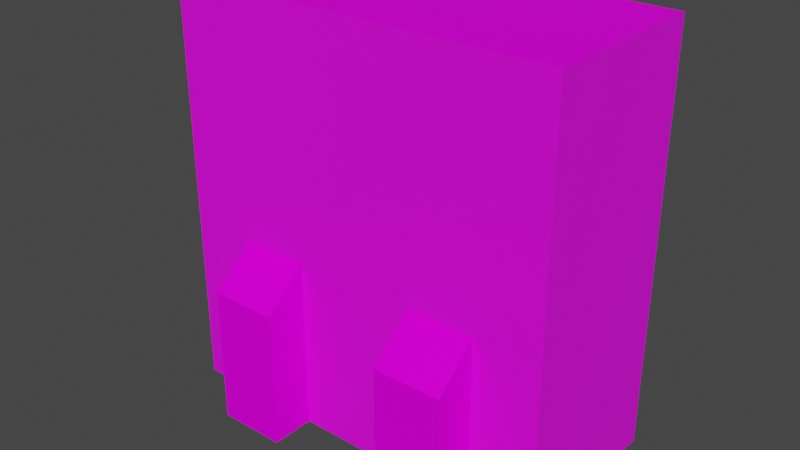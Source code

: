 # Source: CraneGame01.blend  (saved by Blender 4.2.66; exported with 4.5.12 LTS)
import bpy
from mathutils import Matrix  # noqa: F401  (used for matrix-valued properties, if any)

bpy.ops.wm.read_factory_settings(use_empty=True)
scene = bpy.context.scene
scene.name = 'Scene'

# ---- collections
col_collection = bpy.data.collections.new('Collection'); scene.collection.children.link(col_collection)

# ---- images (referenced by path relative to the original .blend; pixels are not part of the script)
import os
ASSET_DIR = os.environ.get("B2B_ASSET_DIR", "")  # directory of the original .blend (textures are referenced by path, not embedded)
HERE = os.path.dirname(os.path.abspath(__file__))  # packed textures are extracted next to this script under _unpacked/

def load_image(name, relpath, width, height, colorspace="sRGB"):
    """Load a texture the original file referenced (path relative to the .blend, or extracted next to this script)."""
    p = next((c for c in (os.path.join(HERE, relpath), os.path.join(ASSET_DIR, relpath)) if relpath and os.path.exists(c)), "")
    if p:
        img = bpy.data.images.load(p, check_existing=True)
        img.name = name
    else:  # same state as the original file: an image datablock whose file is absent (Cycles renders it pink)
        img = bpy.data.images.new(name, width, height)
        img.source = "FILE"
        img.filepath = "//" + (relpath or name)
    img.colorspace_settings.name = colorspace
    return img
img_cranegame01_a_png = load_image('CraneGame01_a.png', 'CraneGame01_a.png', 1024, 1024, 'sRGB')

# ---- materials (node trees are filled in below, after node groups)
mat_primary = bpy.data.materials.new('Primary')
mat_primary.alpha_threshold = 0.0
mat_primary.use_transparent_shadow = False
mat_primary.roughness = 0.5
mat_primary.line_color = (0.0, 0.0, 0.0, 1.0)
mat_glas = bpy.data.materials.new('Glas')
mat_glas.use_transparent_shadow = False

# ---- material node trees
mat_primary.use_nodes = True; mat_primary.node_tree.nodes.clear()
_N = mat_primary.node_tree.nodes; _L = mat_primary.node_tree.links
n0 = _N.new('ShaderNodeOutputMaterial'); n0.name = 'Material Output'; n0.location = (300, 300)
n1 = _N.new('ShaderNodeBsdfPrincipled'); n1.name = 'Principled BSDF'; n1.location = (10, 300)
n1.distribution = 'GGX'
n1.subsurface_method = 'RANDOM_WALK_SKIN'
n1.inputs[3].default_value = 1.45
n1.inputs[13].default_value = 0.05
n1.inputs[27].default_value = (0.0, 0.0, 0.0, 1.0)
n1.inputs[28].default_value = 1.0
n2 = _N.new('ShaderNodeTexImage'); n2.name = 'Image Texture'; n2.location = (-280, 280)
n2.image = img_cranegame01_a_png
n2.interpolation = 'Closest'
_L.new(n1.outputs[0], n0.inputs[0])
_L.new(n2.outputs[0], n1.inputs[0])
n0.is_active_output = True
mat_glas.use_nodes = True; mat_glas.node_tree.nodes.clear()
_N = mat_glas.node_tree.nodes; _L = mat_glas.node_tree.links
n0 = _N.new('ShaderNodeBsdfPrincipled'); n0.name = 'Principled BSDF'; n0.location = (10, 300)
n0.distribution = 'GGX'
n0.subsurface_method = 'RANDOM_WALK_SKIN'
n0.inputs[3].default_value = 1.45
n0.inputs[27].default_value = (0.0, 0.0, 0.0, 1.0)
n0.inputs[28].default_value = 1.0
n1 = _N.new('ShaderNodeOutputMaterial'); n1.name = 'Material Output'; n1.location = (300, 300)
n2 = _N.new('ShaderNodeTexImage'); n2.name = 'Image Texture'; n2.location = (-280, 280)
n2.image = img_cranegame01_a_png
n2.interpolation = 'Closest'
_L.new(n0.outputs[0], n1.inputs[0])
_L.new(n2.outputs[0], n0.inputs[0])
n1.is_active_output = True

# ---- world
world_world = bpy.data.worlds.new('World'); scene.world = world_world
world_world.use_nodes = True; world_world.node_tree.nodes.clear()
_N = world_world.node_tree.nodes; _L = world_world.node_tree.links
n0 = _N.new('ShaderNodeOutputWorld'); n0.name = 'World Output'; n0.location = (300, 300)
n1 = _N.new('ShaderNodeBackground'); n1.name = 'Background'; n1.location = (10, 300)
n1.inputs[0].default_value = (0.05088, 0.05088, 0.05088, 1.0)
_L.new(n1.outputs[0], n0.inputs[0])
n0.is_active_output = True
world_world.color = (0.05088, 0.05088, 0.05088)
world_world.use_sun_shadow = False
world_world.sun_shadow_jitter_overblur = 0.0

# ---- meshes
me_cube_002 = bpy.data.meshes.new('Cube.002')
me_cube_002.from_pydata([(1.35, -4.47e-08, 2.85), (1.35, -4.47e-08, 0.0), (1.35, -1.2, 2.85), (1.35, -1.2, 0.0), (-1.35, -4.47e-08, 2.85), (-1.35, -4.47e-08, 0.0), (-1.35, -1.2, 2.85), (-1.35, -1.2, 0.0), (1.35, -4.47e-08, 2.793), (1.35, -4.47e-08, 0.8258), (1.35, -1.2, 2.793), (1.35, -1.2, 0.8258), (-1.35, -4.47e-08, 0.8258), (-1.35, -1.2, 0.8258), (0.0, -4.47e-08, 0.8258), (-1.35, -1.2, 2.793), (0.0, -1.2, 0.8258), (-1.35, -4.47e-08, 2.793), (-0.8811, -1.5, 0.0), (-0.8789, -0.9, 0.0), (-0.8789, -0.9, 0.9461), (-0.4134, -1.5, 0.0), (-0.4255, -0.9, 0.0), (-0.4255, -0.9, 0.9461), (-0.8811, -1.2, 0.0), (-0.8811, -1.2, 1.202), (-0.4134, -1.2, 0.0), (-0.4134, -1.2, 1.202), (-0.4134, -1.5, 0.9461), (-0.8811, -1.5, 0.9461), (0.4313, -1.5, 0.9461), (0.898, -1.5, 0.9461), (0.898, -1.2, 1.202), (0.898, -1.2, 0.0), (0.4313, -1.2, 1.202), (0.4313, -1.2, 0.0), (0.8794, -0.9, 0.9461), (0.8794, -0.9, 0.0), (0.898, -1.5, 0.0), (0.4416, -0.9, 0.9461), (0.4416, -0.9, 0.0), (-0.4255, -1.2, 0.9461), (-0.8789, -1.2, 0.9461), (0.4313, -1.5, 0.0), (0.8794, -1.2, 0.9461), (0.4416, -1.2, 0.9461), (-0.5554, -0.024, 0.8258), (-0.5554, -1.176, 0.8258), (-1.296, -0.024, 0.8268), (-1.296, -0.6, 0.8268), (-1.296, -1.176, 0.8268), (1.296, -1.176, 0.8268), (1.296, -0.6, 0.8268), (1.296, -0.024, 0.8268), (0.5554, -0.6, 1.004), (0.5554, -1.176, 0.8268), (0.5554, -0.024, 0.8268), (-0.5554, -0.6, 0.984), (-0.5554, -0.024, 0.8268), (-0.5554, -1.176, 0.8268)], [], [(0, 4, 6, 2), (5, 1, 3, 7), (14, 16, 11, 9), (12, 13, 16, 14), (8, 17, 15, 10), (42, 20, 19, 24), (19, 20, 23, 22), (26, 27, 28, 21), (21, 28, 29, 18), (24, 26, 21, 18), (23, 41, 26, 22), (23, 20, 42, 41), (18, 29, 25, 24), (27, 25, 29, 28), (35, 33, 38, 43), (33, 32, 31, 38), (43, 30, 34, 35), (41, 42, 25, 27), (38, 31, 30, 43), (45, 39, 40, 35), (36, 39, 45, 44), (32, 34, 30, 31), (40, 39, 36, 37), (36, 44, 33, 37), (44, 45, 34, 32), (56, 54, 57, 58), (54, 55, 59, 57), (53, 52, 54, 56), (52, 51, 55, 54), (58, 57, 49, 48), (57, 59, 50, 49)])
_uv = me_cube_002.uv_layers.new(name='UVMap')
_uv.uv.foreach_set('vector', [0.513, 0.0, 0.8643, 0.0, 0.8643, 0.3177, 0.513, 0.3177, 0.513, 0.0, 0.8643, 0.0, 0.8643, 0.3177, 0.513, 0.3177, 0.3613, 0.0, 0.3613, 0.3073, 0.513, 0.3073, 0.513, 0.0, 0.513, 0.0, 0.513, 0.3073, 0.3613, 0.3073, 0.3613, 0.0, 0.8643, 0.3177, 0.513, 0.3177, 0.513, 0.0, 0.8643, 0.0, 1.0, 0.0, 0.9521, 0.0, 0.9521, 0.2604, 1.0, 0.2604, 0.9521, 0.0, 0.9521, 0.2552, 1.0, 0.2552, 1.0, 0.0, 1.0, 0.0, 1.0, 0.3177, 0.9521, 0.2552, 0.9521, 0.0, 0.1238, 0.0, 0.1238, 0.3333, 0.06188, 0.3333, 0.06188, 0.0, 0.9521, 0.07812, 1.0, 0.07812, 1.0, 0.0, 0.9521, 0.0, 0.9521, 0.0, 1.0, 0.0, 1.0, 0.2604, 0.9521, 0.2604, 0.9062, 0.0, 0.9501, 0.0, 0.9501, 0.08854, 0.9062, 0.08854, 0.9521, 0.0, 0.9521, 0.2552, 1.0, 0.3177, 1.0, 0.0, 0.1238, 0.4219, 0.06188, 0.4219, 0.06188, 0.3333, 0.1238, 0.3333, 1.0, 0.07812, 0.9521, 0.07812, 0.9521, 0.0, 1.0, 0.0, 1.0, 0.0, 1.0, 0.3177, 0.9521, 0.2552, 0.9521, 0.0, 0.9521, 0.0, 0.9521, 0.2552, 1.0, 0.3177, 1.0, 0.0, 1.0, 0.07292, 0.9521, 0.07292, 0.9521, 0.0, 1.0, 0.0, 0.1238, 0.0, 0.1238, 0.3333, 0.06188, 0.3333, 0.06188, 0.0, 0.9521, 0.0, 1.0, 0.0, 1.0, 0.2604, 0.9521, 0.2604, 0.9501, 0.08854, 0.9062, 0.08854, 0.9062, 0.0, 0.9501, 0.0, 0.1238, 0.4219, 0.06188, 0.4219, 0.06188, 0.3333, 0.1238, 0.3333, 1.0, 0.2552, 1.0, 0.0, 0.9521, 0.0, 0.9521, 0.2552, 0.9521, 0.0, 1.0, 0.0, 1.0, 0.2604, 0.9521, 0.2604, 0.9521, 0.07292, 1.0, 0.07292, 1.0, 0.0, 0.9521, 0.0, 0.7534, 0.8294, 0.7534, 0.6589, 0.8027, 0.6589, 0.8027, 0.8294, 0.7534, 0.6589, 0.7534, 0.4883, 0.8027, 0.4883, 0.8027, 0.6589, 0.6547, 0.8294, 0.6547, 0.6589, 0.704, 0.6589, 0.704, 0.8294, 0.6547, 0.6589, 0.6547, 0.4883, 0.704, 0.4883, 0.704, 0.6589, 0.9507, 0.8294, 0.9507, 0.6589, 1.0, 0.6589, 1.0, 0.8294, 0.9507, 0.6589, 0.9507, 0.4883, 1.0, 0.4883, 1.0, 0.6589])
me_cube_002.materials.append(mat_primary)
me_cube_002.use_mirror_vertex_groups = False
me_cube_002.update()
me_cube_007 = bpy.data.meshes.new('Cube.007')
me_cube_007.from_pydata([(0.0, -4.47e-08, 0.8258), (0.0, -1.176, 2.793), (0.0, -1.2, 0.8258), (0.0, -4.47e-08, 2.793), (1.35, -4.47e-08, 2.85), (1.35, -4.47e-08, 0.0), (-1.35, -4.47e-08, 2.85), (-1.35, -4.47e-08, 0.0), (0.0, -4.47e-08, 0.0), (0.0, -4.47e-08, 2.85), (1.35, -4.47e-08, 2.85), (1.35, -4.47e-08, 0.0), (1.35, -1.2, 2.85), (1.35, -1.2, 0.0), (-1.35, -4.47e-08, 2.85), (-1.35, -4.47e-08, 0.0), (-1.35, -1.2, 2.85), (-1.35, -1.2, 0.0), (0.0, -4.47e-08, 0.8258), (0.0, -1.176, 2.793), (0.0, -1.2, 0.8258), (0.0, -4.47e-08, 2.793)], [], [(0, 3, 1, 2), (8, 9, 4, 5), (7, 6, 9, 8), (13, 12, 16, 17), (17, 16, 14, 15), (11, 10, 12, 13), (18, 20, 19, 21)])
me_cube_007.polygons.foreach_set('material_index', [1, 1, 1, 1, 1, 1, 1])
_uv = me_cube_007.uv_layers.new(name='UVMap')
_uv.uv.foreach_set('vector', [0.3513, 0.3177, 0.3513, 1.0, 0.513, 1.0, 0.513, 0.3177, 0.513, 0.0, 0.513, 1.0, 0.3513, 1.0, 0.3513, 0.0, 0.3513, 0.0, 0.3513, 1.0, 0.513, 1.0, 0.513, 0.0, 0.3573, 0.0, 0.3573, 1.0, 0.0, 1.0, 0.0, 0.0, 0.3513, 0.0, 0.3513, 1.0, 0.513, 1.0, 0.513, 0.0, 0.513, 0.0, 0.513, 1.0, 0.3513, 1.0, 0.3513, 0.0, 0.3513, 0.3177, 0.513, 0.3177, 0.513, 1.0, 0.3513, 1.0])
me_cube_007.materials.append(mat_primary)
me_cube_007.materials.append(mat_glas)
me_cube_007.use_mirror_vertex_groups = False
me_cube_007.update()
me_plane = bpy.data.meshes.new('Plane')
me_plane.from_pydata([(-0.01125, -0.15, -0.0558), (0.01125, -0.15, -0.0558), (-0.01125, 0.15, -0.0558), (0.01125, 0.15, -0.0558), (-0.01125, 0.0, 0.0), (0.01125, 0.0, 0.0), (-0.009562, -0.1275, -0.2), (0.009562, -0.1275, -0.2), (-0.009562, 0.1275, -0.2), (0.009562, 0.1275, -0.2), (0.15, -0.01125, -0.0558), (0.15, 0.01125, -0.0558), (-0.15, -0.01125, -0.0558), (-0.15, 0.01125, -0.0558), (6.985e-10, -0.01125, 0.0), (-6.985e-10, 0.01125, 0.0), (0.1275, -0.009562, -0.2), (0.1275, 0.009562, -0.2), (-0.1275, -0.009562, -0.2), (-0.1275, 0.009562, -0.2), (-0.01125, 0.0, 0.238), (0.01125, 0.0, 0.238), (6.985e-10, -0.01125, 0.238), (-6.985e-10, 0.01125, 0.238), (-0.04, -0.04, 0.238), (-0.1, -0.1, 0.318), (-0.04, 0.04, 0.238), (-0.1, 0.1, 0.318), (0.04, -0.04, 0.238), (0.1, -0.1, 0.318), (0.04, 0.04, 0.238), (0.1, 0.1, 0.318)], [], [(4, 5, 3, 2), (0, 1, 5, 4), (2, 3, 9, 8), (1, 0, 6, 7), (14, 15, 13, 12), (10, 11, 15, 14), (12, 13, 19, 18), (11, 10, 16, 17), (14, 15, 23, 22), (4, 5, 21, 20), (24, 25, 27, 26), (26, 27, 31, 30), (30, 31, 29, 28), (28, 29, 25, 24), (26, 30, 28, 24)])
_uv = me_plane.uv_layers.new(name='UVMap')
_uv.uv.foreach_set('vector', [0.982, 0.2396, 0.982, 0.2448, 0.9681, 0.2448, 0.9681, 0.2396, 0.9681, 0.2396, 0.9681, 0.2344, 0.982, 0.2344, 0.982, 0.2396, 0.9681, 0.2396, 0.9681, 0.2448, 0.9561, 0.2448, 0.9561, 0.2396, 0.9681, 0.2344, 0.9681, 0.2396, 0.9561, 0.2396, 0.9561, 0.2344, 0.982, 0.2448, 0.982, 0.25, 0.9681, 0.25, 0.9681, 0.2448, 0.9681, 0.2396, 0.9681, 0.2396, 0.982, 0.2396, 0.982, 0.2396, 0.9681, 0.2448, 0.9681, 0.25, 0.9561, 0.25, 0.9561, 0.2448, 0.9681, 0.2396, 0.9681, 0.2396, 0.9561, 0.2396, 0.9561, 0.2396, 0.9082, 0.08333, 0.9082, 0.07812, 0.9401, 0.07812, 0.9401, 0.08333, 0.9082, 0.08333, 0.9082, 0.07812, 0.9401, 0.07812, 0.9401, 0.08333, 0.98, 0.1979, 0.988, 0.1875, 0.988, 0.2188, 0.98, 0.2083, 0.98, 0.2083, 0.984, 0.2292, 0.9721, 0.2292, 0.976, 0.2083, 0.976, 0.2083, 0.9681, 0.2188, 0.9681, 0.1875, 0.976, 0.1979, 0.976, 0.1979, 0.9721, 0.1771, 0.984, 0.1771, 0.98, 0.1979, 0.98, 0.2083, 0.976, 0.2083, 0.976, 0.1979, 0.98, 0.1979])
me_plane.materials.append(mat_primary)
me_plane.update()
me_plane_002 = bpy.data.meshes.new('Plane.002')
me_plane_002.from_pydata([(-0.01125, -0.15, -0.0558), (0.01125, -0.15, -0.0558), (-0.01125, 0.15, -0.0558), (0.01125, 0.15, -0.0558), (-0.01125, 0.0, 0.0), (0.01125, 0.0, 0.0), (-0.009562, -0.1275, -0.2), (0.009562, -0.1275, -0.2), (-0.009562, 0.1275, -0.2), (0.009562, 0.1275, -0.2), (0.15, -0.01125, -0.0558), (0.15, 0.01125, -0.0558), (-0.15, -0.01125, -0.0558), (-0.15, 0.01125, -0.0558), (6.985e-10, -0.01125, 0.0), (-6.985e-10, 0.01125, 0.0), (0.1275, -0.009562, -0.2), (0.1275, 0.009562, -0.2), (-0.1275, -0.009562, -0.2), (-0.1275, 0.009562, -0.2), (-0.01125, 0.0, 0.238), (0.01125, 0.0, 0.238), (6.985e-10, -0.01125, 0.238), (-6.985e-10, 0.01125, 0.238), (-0.04, -0.04, 0.238), (-0.1, -0.1, 0.318), (-0.04, 0.04, 0.238), (-0.1, 0.1, 0.318), (0.04, -0.04, 0.238), (0.1, -0.1, 0.318), (0.04, 0.04, 0.238), (0.1, 0.1, 0.318)], [], [(4, 5, 3, 2), (0, 1, 5, 4), (2, 3, 9, 8), (1, 0, 6, 7), (14, 15, 13, 12), (10, 11, 15, 14), (12, 13, 19, 18), (11, 10, 16, 17), (14, 15, 23, 22), (4, 5, 21, 20), (24, 25, 27, 26), (26, 27, 31, 30), (30, 31, 29, 28), (28, 29, 25, 24), (26, 30, 28, 24)])
_uv = me_plane_002.uv_layers.new(name='UVMap')
_uv.uv.foreach_set('vector', [0.982, 0.2396, 0.982, 0.2448, 0.9681, 0.2448, 0.9681, 0.2396, 0.9681, 0.2396, 0.9681, 0.2344, 0.982, 0.2344, 0.982, 0.2396, 0.9681, 0.2396, 0.9681, 0.2448, 0.9561, 0.2448, 0.9561, 0.2396, 0.9681, 0.2344, 0.9681, 0.2396, 0.9561, 0.2396, 0.9561, 0.2344, 0.982, 0.2448, 0.982, 0.25, 0.9681, 0.25, 0.9681, 0.2448, 0.9681, 0.2396, 0.9681, 0.2396, 0.982, 0.2396, 0.982, 0.2396, 0.9681, 0.2448, 0.9681, 0.25, 0.9561, 0.25, 0.9561, 0.2448, 0.9681, 0.2396, 0.9681, 0.2396, 0.9561, 0.2396, 0.9561, 0.2396, 0.9082, 0.08333, 0.9082, 0.07812, 0.9401, 0.07812, 0.9401, 0.08333, 0.9082, 0.08333, 0.9082, 0.07812, 0.9401, 0.07812, 0.9401, 0.08333, 0.98, 0.1979, 0.988, 0.1875, 0.988, 0.2188, 0.98, 0.2083, 0.98, 0.2083, 0.984, 0.2292, 0.9721, 0.2292, 0.976, 0.2083, 0.976, 0.2083, 0.9681, 0.2188, 0.9681, 0.1875, 0.976, 0.1979, 0.976, 0.1979, 0.9721, 0.1771, 0.984, 0.1771, 0.98, 0.1979, 0.98, 0.2083, 0.976, 0.2083, 0.976, 0.1979, 0.98, 0.1979])
me_plane_002.materials.append(mat_primary)
me_plane_002.update()

# ---- objects
ob_cranegame01 = bpy.data.objects.new('CraneGame01', me_cube_002)
ob_cranegame01_glas = bpy.data.objects.new('CraneGame01.Glas', me_cube_007)
ob_cranegame01_crane01 = bpy.data.objects.new('CraneGame01.Crane01', me_plane)
ob_cranegame01_crane02 = bpy.data.objects.new('CraneGame01.Crane02', me_plane_002)

# ---- transforms, parenting, visibility, modifiers, constraints
ob_cranegame01.location = (0.0, 0.0, 0.0)
ob_cranegame01.lock_rotations_4d = False
ob_cranegame01.empty_display_type = 'ARROWS'
ob_cranegame01.lineart.crease_threshold = 0.0
ob_cranegame01_glas.parent = ob_cranegame01
ob_cranegame01_glas.location = (0.0, 0.0, 0.0)
ob_cranegame01_glas.lock_rotations_4d = False
ob_cranegame01_glas.empty_display_type = 'ARROWS'
ob_cranegame01_glas.lineart.crease_threshold = 0.0
ob_cranegame01_crane01.parent = ob_cranegame01
ob_cranegame01_crane01.location = (0.6646, -0.6, 2.475)
ob_cranegame01_crane02.parent = ob_cranegame01
ob_cranegame01_crane02.location = (-0.6472, -0.6, 2.475)

# ---- collection membership
col_collection.objects.link(ob_cranegame01)
col_collection.objects.link(ob_cranegame01_glas)
col_collection.objects.link(ob_cranegame01_crane01)
col_collection.objects.link(ob_cranegame01_crane02)

# ---- scene / render settings (as saved in the file)
scene.frame_start = 1; scene.frame_end = 250; scene.frame_set(0)
scene.render.engine = 'BLENDER_EEVEE_NEXT'
scene.cycles.sampling_pattern = 'TABULATED_SOBOL'
scene.view_settings.view_transform = 'Filmic'
bpy.context.view_layer.update()

# ---- added for rendering (the .blend has no active camera and no usable light): camera, sun
cam_auto = bpy.data.cameras.new('AutoCamera')
cam_auto.lens = 50.0
cam_auto.sensor_width = 36.0
cam_auto.clip_end = 1000.0
ob_auto_camera = bpy.data.objects.new('AutoCamera', cam_auto)
scene.collection.objects.link(ob_auto_camera)
ob_auto_camera.location = (3.88842, -5.41611, 4.53574)
ob_auto_camera.rotation_euler = (1.09748, -7.21219e-08, 0.694738)
scene.camera = ob_auto_camera
light_auto_sun = bpy.data.lights.new('AutoSun', 'SUN')
light_auto_sun.energy = 3.0
light_auto_sun.angle = 0.0523599
ob_auto_sun = bpy.data.objects.new('AutoSun', light_auto_sun)
scene.collection.objects.link(ob_auto_sun)
ob_auto_sun.rotation_euler = (0.872665, 0.174533, 0.523599)
bpy.context.view_layer.update()
